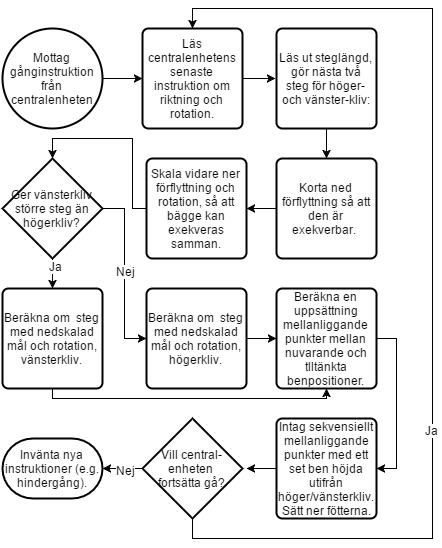

The diagram above was exported from draw.io. Its source (the exported page's mxGraphModel, read from the mxfile embedded in the PNG):
<mxGraphModel dx="786" dy="484" grid="1" gridSize="10" guides="1" tooltips="1" connect="1" arrows="1" fold="1" page="1" pageScale="1" pageWidth="826" pageHeight="1169" background="#ffffff" math="0" shadow="0">
  <root>
    <mxCell id="0" />
    <mxCell id="1" parent="0" />
    <mxCell id="3" style="edgeStyle=orthogonalEdgeStyle;rounded=0;html=1;exitX=1;exitY=0.5;exitPerimeter=0;jettySize=auto;orthogonalLoop=1;strokeColor=#000000;" parent="1" source="2" target="4" edge="1">
      <mxGeometry relative="1" as="geometry">
        <mxPoint x="220" y="130" as="targetPoint" />
      </mxGeometry>
    </mxCell>
    <mxCell id="2" value="Mottag gånginstruktion från centralenheten" style="strokeWidth=2;html=1;shape=mxgraph.flowchart.start_2;whiteSpace=wrap;" parent="1" vertex="1">
      <mxGeometry x="90" y="80" width="100" height="100" as="geometry" />
    </mxCell>
    <mxCell id="6" style="edgeStyle=orthogonalEdgeStyle;rounded=0;html=1;exitX=1;exitY=0.5;exitPerimeter=0;jettySize=auto;orthogonalLoop=1;strokeColor=#000000;" parent="1" source="4" edge="1">
      <mxGeometry relative="1" as="geometry">
        <mxPoint x="363" y="130" as="targetPoint" />
      </mxGeometry>
    </mxCell>
    <mxCell id="4" value="Läs centralenhetens senaste instruktion om riktning och rotation." style="strokeWidth=2;html=1;shape=mxgraph.flowchart.process;whiteSpace=wrap;" parent="1" vertex="1">
      <mxGeometry x="230" y="80" width="100" height="100" as="geometry" />
    </mxCell>
    <mxCell id="34" style="edgeStyle=orthogonalEdgeStyle;rounded=0;html=1;exitX=0.5;exitY=1;exitPerimeter=0;jettySize=auto;orthogonalLoop=1;strokeColor=#000000;" parent="1" source="30" target="35" edge="1">
      <mxGeometry relative="1" as="geometry">
        <mxPoint x="330" y="741" as="targetPoint" />
      </mxGeometry>
    </mxCell>
    <mxCell id="64" value="Nej" style="text;html=1;resizable=0;points=[];align=center;verticalAlign=middle;labelBackgroundColor=#ffffff;" vertex="1" connectable="0" parent="34">
      <mxGeometry x="-0.15" y="1" relative="1" as="geometry">
        <mxPoint as="offset" />
      </mxGeometry>
    </mxCell>
    <mxCell id="62" style="edgeStyle=orthogonalEdgeStyle;rounded=0;html=1;exitX=1;exitY=0.5;exitPerimeter=0;entryX=0.5;entryY=0;entryPerimeter=0;jettySize=auto;orthogonalLoop=1;strokeColor=#000000;" edge="1" parent="1" source="30" target="4">
      <mxGeometry relative="1" as="geometry">
        <Array as="points">
          <mxPoint x="280" y="590" />
          <mxPoint x="520" y="590" />
          <mxPoint x="520" y="60" />
          <mxPoint x="280" y="60" />
        </Array>
      </mxGeometry>
    </mxCell>
    <mxCell id="63" value="Ja" style="text;html=1;resizable=0;points=[];align=center;verticalAlign=middle;labelBackgroundColor=#ffffff;" vertex="1" connectable="0" parent="62">
      <mxGeometry x="-0.2971" y="1" relative="1" as="geometry">
        <mxPoint as="offset" />
      </mxGeometry>
    </mxCell>
    <mxCell id="30" value="Vill central-enheten&amp;nbsp;&lt;div&gt;f&lt;span&gt;ortsätta gå?&lt;/span&gt;&lt;/div&gt;" style="strokeWidth=2;html=1;shape=mxgraph.flowchart.decision;whiteSpace=wrap;direction=south;" parent="1" vertex="1">
      <mxGeometry x="230" y="470" width="100" height="100" as="geometry" />
    </mxCell>
    <mxCell id="35" value="Invänta nya instruktioner (e.g. hindergång)." style="strokeWidth=2;html=1;shape=mxgraph.flowchart.terminator;whiteSpace=wrap;" parent="1" vertex="1">
      <mxGeometry x="90" y="490" width="100" height="60" as="geometry" />
    </mxCell>
    <mxCell id="39" value="" style="edgeStyle=orthogonalEdgeStyle;rounded=0;html=1;jettySize=auto;orthogonalLoop=1;strokeColor=#000000;" edge="1" parent="1" source="37" target="38">
      <mxGeometry relative="1" as="geometry" />
    </mxCell>
    <mxCell id="37" value="Läs ut steglängd, gör nästa två steg för höger- och vänster-kliv:" style="strokeWidth=2;html=1;shape=mxgraph.flowchart.process;whiteSpace=wrap;" vertex="1" parent="1">
      <mxGeometry x="364" y="80" width="100" height="100" as="geometry" />
    </mxCell>
    <mxCell id="41" value="" style="edgeStyle=orthogonalEdgeStyle;rounded=0;html=1;jettySize=auto;orthogonalLoop=1;strokeColor=#000000;" edge="1" parent="1" source="38" target="40">
      <mxGeometry relative="1" as="geometry" />
    </mxCell>
    <mxCell id="38" value="Korta ned förflyttning så att den är exekverbar.&amp;nbsp;" style="strokeWidth=2;html=1;shape=mxgraph.flowchart.process;whiteSpace=wrap;" vertex="1" parent="1">
      <mxGeometry x="364" y="210" width="100" height="100" as="geometry" />
    </mxCell>
    <mxCell id="51" style="edgeStyle=orthogonalEdgeStyle;rounded=0;html=1;exitX=0;exitY=0.5;exitPerimeter=0;entryX=0;entryY=0.5;entryPerimeter=0;jettySize=auto;orthogonalLoop=1;strokeColor=#000000;" edge="1" parent="1" source="40" target="45">
      <mxGeometry relative="1" as="geometry">
        <Array as="points">
          <mxPoint x="220" y="260" />
          <mxPoint x="220" y="190" />
          <mxPoint x="140" y="190" />
        </Array>
      </mxGeometry>
    </mxCell>
    <mxCell id="40" value="Skala vidare ner förflyttning och rotation, så att bägge kan exekveras samman." style="strokeWidth=2;html=1;shape=mxgraph.flowchart.process;whiteSpace=wrap;" vertex="1" parent="1">
      <mxGeometry x="234" y="210" width="100" height="100" as="geometry" />
    </mxCell>
    <mxCell id="49" style="edgeStyle=orthogonalEdgeStyle;rounded=0;html=1;exitX=0.5;exitY=0;exitPerimeter=0;entryX=0;entryY=0.5;entryPerimeter=0;jettySize=auto;orthogonalLoop=1;strokeColor=#000000;" edge="1" parent="1" source="45" target="47">
      <mxGeometry relative="1" as="geometry" />
    </mxCell>
    <mxCell id="53" value="Nej" style="text;html=1;resizable=0;points=[];align=center;verticalAlign=middle;labelBackgroundColor=#ffffff;" vertex="1" connectable="0" parent="49">
      <mxGeometry x="-0.0345" y="1" relative="1" as="geometry">
        <mxPoint as="offset" />
      </mxGeometry>
    </mxCell>
    <mxCell id="50" style="edgeStyle=orthogonalEdgeStyle;rounded=0;html=1;exitX=1;exitY=0.5;exitPerimeter=0;entryX=0.5;entryY=0;entryPerimeter=0;jettySize=auto;orthogonalLoop=1;strokeColor=#000000;" edge="1" parent="1" source="45" target="46">
      <mxGeometry relative="1" as="geometry" />
    </mxCell>
    <mxCell id="52" value="Ja" style="text;html=1;resizable=0;points=[];align=center;verticalAlign=middle;labelBackgroundColor=#ffffff;" vertex="1" connectable="0" parent="50">
      <mxGeometry x="-0.5333" y="3" relative="1" as="geometry">
        <mxPoint as="offset" />
      </mxGeometry>
    </mxCell>
    <mxCell id="45" value="Ger vänsterkliv större steg än högerkliv?" style="strokeWidth=2;html=1;shape=mxgraph.flowchart.decision;whiteSpace=wrap;direction=south;" vertex="1" parent="1">
      <mxGeometry x="90" y="210" width="100" height="100" as="geometry" />
    </mxCell>
    <mxCell id="56" style="edgeStyle=orthogonalEdgeStyle;rounded=0;html=1;exitX=0.5;exitY=1;exitPerimeter=0;entryX=0.5;entryY=1;entryPerimeter=0;jettySize=auto;orthogonalLoop=1;strokeColor=#000000;" edge="1" parent="1" source="46" target="54">
      <mxGeometry relative="1" as="geometry">
        <Array as="points">
          <mxPoint x="140" y="450" />
          <mxPoint x="414" y="450" />
        </Array>
      </mxGeometry>
    </mxCell>
    <mxCell id="46" value="Beräkna om &amp;nbsp;steg med nedskalad mål och rotation, vänsterkliv." style="strokeWidth=2;html=1;shape=mxgraph.flowchart.process;whiteSpace=wrap;" vertex="1" parent="1">
      <mxGeometry x="90" y="340" width="100" height="100" as="geometry" />
    </mxCell>
    <mxCell id="55" value="" style="edgeStyle=orthogonalEdgeStyle;rounded=0;html=1;jettySize=auto;orthogonalLoop=1;strokeColor=#000000;" edge="1" parent="1" source="47" target="54">
      <mxGeometry relative="1" as="geometry" />
    </mxCell>
    <mxCell id="47" value="&lt;span&gt;Beräkna om &amp;nbsp;steg med nedskalad mål och rotation, högerkliv.&lt;/span&gt;" style="strokeWidth=2;html=1;shape=mxgraph.flowchart.process;whiteSpace=wrap;" vertex="1" parent="1">
      <mxGeometry x="234" y="340" width="100" height="100" as="geometry" />
    </mxCell>
    <mxCell id="59" style="edgeStyle=orthogonalEdgeStyle;rounded=0;html=1;exitX=1;exitY=0.5;exitPerimeter=0;entryX=1;entryY=0.5;entryPerimeter=0;jettySize=auto;orthogonalLoop=1;strokeColor=#000000;" edge="1" parent="1" source="54" target="57">
      <mxGeometry relative="1" as="geometry" />
    </mxCell>
    <mxCell id="54" value="Beräkna en uppsättning mellanliggande punkter mellan nuvarande och tlltänkta benpositioner." style="strokeWidth=2;html=1;shape=mxgraph.flowchart.process;whiteSpace=wrap;" vertex="1" parent="1">
      <mxGeometry x="364" y="340" width="100" height="100" as="geometry" />
    </mxCell>
    <mxCell id="61" value="" style="edgeStyle=orthogonalEdgeStyle;rounded=0;html=1;jettySize=auto;orthogonalLoop=1;strokeColor=#000000;" edge="1" parent="1" source="57">
      <mxGeometry relative="1" as="geometry">
        <mxPoint x="334" y="520" as="targetPoint" />
      </mxGeometry>
    </mxCell>
    <mxCell id="57" value="Intag sekvensiellt&lt;div&gt;&lt;span&gt;mellanliggande punkter med ett set ben höjda utifrån höger/vänsterkliv.&lt;/span&gt;&lt;/div&gt;&lt;div&gt;&lt;span&gt;Sätt ner fötterna.&lt;/span&gt;&lt;/div&gt;" style="strokeWidth=2;html=1;shape=mxgraph.flowchart.process;whiteSpace=wrap;" vertex="1" parent="1">
      <mxGeometry x="364" y="470" width="100" height="100" as="geometry" />
    </mxCell>
  </root>
</mxGraphModel>